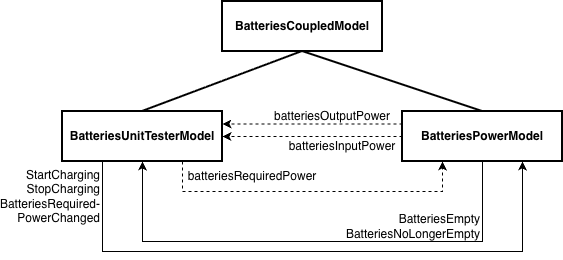

The diagram above was exported from draw.io. Its source (the exported page's mxGraphModel, read from the mxfile embedded in the PNG):
<mxGraphModel dx="2372" dy="1735" grid="1" gridSize="10" guides="1" tooltips="1" connect="1" arrows="1" fold="1" page="1" pageScale="1" pageWidth="1169" pageHeight="827" math="0" shadow="0">
  <root>
    <mxCell id="0" />
    <mxCell id="1" parent="0" />
    <mxCell id="Doej68BqX0vas7vgzZ1Z-1" parent="1" style="rounded=0;whiteSpace=wrap;html=1;strokeWidth=2;" value="" vertex="1">
      <mxGeometry height="50" width="160" x="200" as="geometry" />
    </mxCell>
    <mxCell id="Doej68BqX0vas7vgzZ1Z-2" parent="1" style="text;html=1;whiteSpace=wrap;strokeColor=none;fillColor=none;align=center;verticalAlign=middle;rounded=0;" value="&lt;b&gt;BatteriesCoupledModel&lt;/b&gt;" vertex="1">
      <mxGeometry height="30" width="60" x="250" y="10" as="geometry" />
    </mxCell>
    <mxCell id="Doej68BqX0vas7vgzZ1Z-4" parent="1" style="rounded=0;whiteSpace=wrap;html=1;strokeWidth=2;" value="" vertex="1">
      <mxGeometry height="50" width="160" x="40" y="110" as="geometry" />
    </mxCell>
    <mxCell id="Doej68BqX0vas7vgzZ1Z-5" parent="1" style="text;html=1;whiteSpace=wrap;strokeColor=none;fillColor=none;align=center;verticalAlign=middle;rounded=0;" value="&lt;b&gt;BatteriesUnitTesterModel&lt;/b&gt;" vertex="1">
      <mxGeometry height="30" width="60" x="90" y="120" as="geometry" />
    </mxCell>
    <mxCell id="Doej68BqX0vas7vgzZ1Z-6" parent="1" style="rounded=0;whiteSpace=wrap;html=1;strokeWidth=2;" value="" vertex="1">
      <mxGeometry height="50" width="160" x="380" y="110" as="geometry" />
    </mxCell>
    <mxCell id="Doej68BqX0vas7vgzZ1Z-7" parent="1" style="text;html=1;whiteSpace=wrap;strokeColor=none;fillColor=none;align=center;verticalAlign=middle;rounded=0;" value="&lt;b&gt;BatteriesPowerModel&lt;/b&gt;" vertex="1">
      <mxGeometry height="30" width="60" x="430" y="120" as="geometry" />
    </mxCell>
    <mxCell id="Doej68BqX0vas7vgzZ1Z-8" edge="1" parent="1" source="Doej68BqX0vas7vgzZ1Z-4" style="endArrow=none;html=1;rounded=0;entryX=0.5;entryY=1;entryDx=0;entryDy=0;exitX=0.5;exitY=0;exitDx=0;exitDy=0;strokeWidth=2;" target="Doej68BqX0vas7vgzZ1Z-1" value="">
      <mxGeometry height="50" relative="1" width="50" as="geometry">
        <mxPoint x="290" y="360" as="sourcePoint" />
        <mxPoint x="340" y="310" as="targetPoint" />
      </mxGeometry>
    </mxCell>
    <mxCell id="Doej68BqX0vas7vgzZ1Z-9" edge="1" parent="1" source="Doej68BqX0vas7vgzZ1Z-6" style="endArrow=none;html=1;rounded=0;exitX=0.5;exitY=0;exitDx=0;exitDy=0;strokeWidth=2;entryX=0.5;entryY=1;entryDx=0;entryDy=0;" target="Doej68BqX0vas7vgzZ1Z-1" value="">
      <mxGeometry height="50" relative="1" width="50" as="geometry">
        <mxPoint x="240" y="270" as="sourcePoint" />
        <mxPoint x="240" y="50" as="targetPoint" />
      </mxGeometry>
    </mxCell>
    <mxCell id="Doej68BqX0vas7vgzZ1Z-10" edge="1" parent="1" source="Doej68BqX0vas7vgzZ1Z-4" style="endArrow=classic;html=1;rounded=0;exitX=0.25;exitY=1;exitDx=0;exitDy=0;entryX=0.75;entryY=1;entryDx=0;entryDy=0;" target="Doej68BqX0vas7vgzZ1Z-6" value="">
      <mxGeometry height="50" relative="1" width="50" as="geometry">
        <Array as="points">
          <mxPoint x="80" y="250" />
          <mxPoint x="500" y="250" />
        </Array>
        <mxPoint x="220" y="360" as="sourcePoint" />
        <mxPoint x="270" y="310" as="targetPoint" />
      </mxGeometry>
    </mxCell>
    <mxCell id="Doej68BqX0vas7vgzZ1Z-11" parent="1" style="text;html=1;whiteSpace=wrap;strokeColor=none;fillColor=none;align=right;verticalAlign=middle;rounded=0;" value="StartCharging&lt;div&gt;StopCharging&lt;/div&gt;&lt;div&gt;BatteriesRequired-&lt;/div&gt;&lt;div&gt;PowerChanged&lt;/div&gt;" vertex="1">
      <mxGeometry height="30" width="60" x="20" y="180" as="geometry" />
    </mxCell>
    <mxCell id="Doej68BqX0vas7vgzZ1Z-14" edge="1" parent="1" source="Doej68BqX0vas7vgzZ1Z-6" style="endArrow=classic;html=1;rounded=0;exitX=0;exitY=0.25;exitDx=0;exitDy=0;dashed=1;entryX=1;entryY=0.25;entryDx=0;entryDy=0;" target="Doej68BqX0vas7vgzZ1Z-4" value="">
      <mxGeometry height="50" relative="1" width="50" as="geometry">
        <Array as="points" />
        <mxPoint x="290" y="360" as="sourcePoint" />
        <mxPoint x="550" y="190" as="targetPoint" />
      </mxGeometry>
    </mxCell>
    <mxCell id="Doej68BqX0vas7vgzZ1Z-15" parent="1" style="text;html=1;whiteSpace=wrap;strokeColor=none;fillColor=none;align=center;verticalAlign=middle;rounded=0;" value="batteriesOutputPower" vertex="1">
      <mxGeometry height="30" width="60" x="280" y="100" as="geometry" />
    </mxCell>
    <mxCell id="DqLThGJSEs6FpFvUq1Iw-1" edge="1" parent="1" source="Doej68BqX0vas7vgzZ1Z-6" style="endArrow=classic;html=1;rounded=0;exitX=0;exitY=0.5;exitDx=0;exitDy=0;dashed=1;entryX=1;entryY=0.5;entryDx=0;entryDy=0;" target="Doej68BqX0vas7vgzZ1Z-4" value="">
      <mxGeometry height="50" relative="1" width="50" as="geometry">
        <Array as="points" />
        <mxPoint x="410" y="200" as="sourcePoint" />
        <mxPoint x="540" y="230" as="targetPoint" />
      </mxGeometry>
    </mxCell>
    <mxCell id="DqLThGJSEs6FpFvUq1Iw-2" parent="1" style="text;html=1;whiteSpace=wrap;strokeColor=none;fillColor=none;align=center;verticalAlign=middle;rounded=0;" value="batteriesInputPower" vertex="1">
      <mxGeometry height="30" width="60" x="290" y="130" as="geometry" />
    </mxCell>
    <mxCell id="PiRxC0hGh1BsWLCKEDjz-1" edge="1" parent="1" source="Doej68BqX0vas7vgzZ1Z-4" style="endArrow=classic;html=1;rounded=0;exitX=0.75;exitY=1;exitDx=0;exitDy=0;entryX=0.25;entryY=1;entryDx=0;entryDy=0;dashed=1;" target="Doej68BqX0vas7vgzZ1Z-6" value="">
      <mxGeometry height="50" relative="1" width="50" as="geometry">
        <Array as="points">
          <mxPoint x="160" y="190" />
          <mxPoint x="420" y="190" />
        </Array>
        <mxPoint x="470" y="440" as="sourcePoint" />
        <mxPoint x="520" y="390" as="targetPoint" />
      </mxGeometry>
    </mxCell>
    <mxCell id="PiRxC0hGh1BsWLCKEDjz-2" parent="1" style="text;html=1;whiteSpace=wrap;strokeColor=none;fillColor=none;align=center;verticalAlign=middle;rounded=0;" value="batteriesRequiredPower" vertex="1">
      <mxGeometry height="30" width="60" x="200" y="160" as="geometry" />
    </mxCell>
    <mxCell id="PiRxC0hGh1BsWLCKEDjz-3" edge="1" parent="1" source="Doej68BqX0vas7vgzZ1Z-6" style="endArrow=classic;html=1;rounded=0;exitX=0.5;exitY=1;exitDx=0;exitDy=0;entryX=0.5;entryY=1;entryDx=0;entryDy=0;" target="Doej68BqX0vas7vgzZ1Z-4" value="">
      <mxGeometry height="50" relative="1" width="50" as="geometry">
        <Array as="points">
          <mxPoint x="460" y="240" />
          <mxPoint x="120" y="240" />
        </Array>
        <mxPoint x="200" y="440" as="sourcePoint" />
        <mxPoint x="250" y="390" as="targetPoint" />
      </mxGeometry>
    </mxCell>
    <mxCell id="PiRxC0hGh1BsWLCKEDjz-4" parent="1" style="text;html=1;whiteSpace=wrap;strokeColor=none;fillColor=none;align=right;verticalAlign=middle;rounded=0;" value="BatteriesEmpty&lt;div&gt;BatteriesNoLongerEmpty&lt;/div&gt;" vertex="1">
      <mxGeometry height="30" width="60" x="400" y="210" as="geometry" />
    </mxCell>
  </root>
</mxGraphModel>